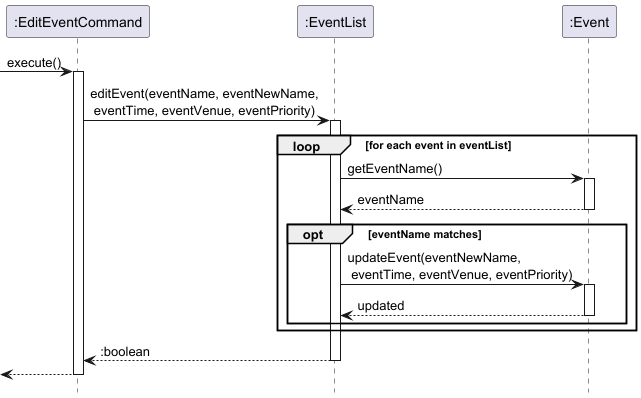

The diagram above was rendered by PlantUML. Its source (embedded in the PNG):
@startuml
hide footbox

participant ":EditEventCommand" as editCommand
participant ":EventList" as eventList
participant ":Event" as event

[-> editCommand : execute()
activate editCommand

editCommand -> eventList : editEvent(eventName, eventNewName,\n eventTime, eventVenue, eventPriority)
activate eventList

loop for each event in eventList
    eventList -> event : getEventName()
    activate event
    event --> eventList : eventName
    deactivate event

    opt eventName matches
        eventList -> event : updateEvent(eventNewName,\n eventTime, eventVenue, eventPriority)
        activate event
        event --> eventList : updated
        deactivate event
    end

end

return :boolean

return

@enduml